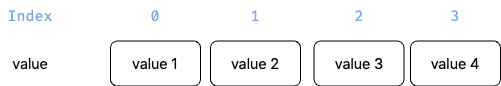

The diagram above was exported from draw.io. Its source (the exported page's mxGraphModel, read from the mxfile embedded in the PNG):
<mxGraphModel dx="869" dy="761" grid="1" gridSize="10" guides="1" tooltips="1" connect="1" arrows="1" fold="1" page="1" pageScale="1" pageWidth="827" pageHeight="1169" math="0" shadow="0">
  <root>
    <mxCell id="0" />
    <mxCell id="1" parent="0" />
    <mxCell id="O7suecrjBBESvCxrbe2Y-43" value="Index" style="text;html=1;align=center;verticalAlign=middle;whiteSpace=wrap;rounded=0;fontSize=15;fontFamily=Fira Code;fontSource=https%3A%2F%2Ffonts.googleapis.com%2Fcss%3Ffamily%3DFira%2BCode;fontColor=#7EA6E0;" vertex="1" parent="1">
      <mxGeometry x="140" y="440" width="60" height="30" as="geometry" />
    </mxCell>
    <mxCell id="O7suecrjBBESvCxrbe2Y-44" value="value" style="text;html=1;align=center;verticalAlign=middle;whiteSpace=wrap;rounded=0;fontSize=15;fontFamily=Pretendard;fontSource=https%3A%2F%2Ffastly.jsdelivr.net%2Fgh%2FProject-Noonnu%2Fnoonfonts_2107%401.1%2FPretendard-Regular.woff;fontColor=#0A0A0A;fillColor=none;" vertex="1" parent="1">
      <mxGeometry x="140" y="488" width="60" height="30" as="geometry" />
    </mxCell>
    <mxCell id="O7suecrjBBESvCxrbe2Y-45" value="value 1" style="rounded=1;whiteSpace=wrap;html=1;fontSize=15;fontFamily=Pretendard;fontSource=https%3A%2F%2Ffastly.jsdelivr.net%2Fgh%2FProject-Noonnu%2Fnoonfonts_2107%401.1%2FPretendard-Regular.woff;fontColor=#030303;fillColor=none;" vertex="1" parent="1">
      <mxGeometry x="250" y="480.5" width="90" height="45" as="geometry" />
    </mxCell>
    <mxCell id="O7suecrjBBESvCxrbe2Y-46" value="value 2" style="rounded=1;whiteSpace=wrap;html=1;fontSize=15;fontFamily=Pretendard;fontSource=https%3A%2F%2Ffastly.jsdelivr.net%2Fgh%2FProject-Noonnu%2Fnoonfonts_2107%401.1%2FPretendard-Regular.woff;fontColor=#030303;fillColor=none;" vertex="1" parent="1">
      <mxGeometry x="350" y="480.5" width="90" height="45" as="geometry" />
    </mxCell>
    <mxCell id="O7suecrjBBESvCxrbe2Y-47" value="value 3" style="rounded=1;whiteSpace=wrap;html=1;fontSize=15;fontFamily=Pretendard;fontSource=https%3A%2F%2Ffastly.jsdelivr.net%2Fgh%2FProject-Noonnu%2Fnoonfonts_2107%401.1%2FPretendard-Regular.woff;fontColor=#030303;fillColor=none;" vertex="1" parent="1">
      <mxGeometry x="453.5" y="480.5" width="90" height="45" as="geometry" />
    </mxCell>
    <mxCell id="O7suecrjBBESvCxrbe2Y-48" value="value 4" style="rounded=1;whiteSpace=wrap;html=1;fontSize=15;fontFamily=Pretendard;fontSource=https%3A%2F%2Ffastly.jsdelivr.net%2Fgh%2FProject-Noonnu%2Fnoonfonts_2107%401.1%2FPretendard-Regular.woff;fontColor=#030303;fillColor=none;" vertex="1" parent="1">
      <mxGeometry x="550" y="480.5" width="90" height="45" as="geometry" />
    </mxCell>
    <mxCell id="O7suecrjBBESvCxrbe2Y-49" value="0" style="text;html=1;align=center;verticalAlign=middle;whiteSpace=wrap;rounded=0;fontSize=15;fontFamily=Fira Code;fontSource=https%3A%2F%2Ffonts.googleapis.com%2Fcss%3Ffamily%3DFira%2BCode;fontColor=#7EA6E0;" vertex="1" parent="1">
      <mxGeometry x="265" y="440" width="60" height="30" as="geometry" />
    </mxCell>
    <mxCell id="O7suecrjBBESvCxrbe2Y-50" value="1" style="text;html=1;align=center;verticalAlign=middle;whiteSpace=wrap;rounded=0;fontSize=15;fontFamily=Fira Code;fontSource=https%3A%2F%2Ffonts.googleapis.com%2Fcss%3Ffamily%3DFira%2BCode;fontColor=#7EA6E0;" vertex="1" parent="1">
      <mxGeometry x="365" y="440" width="60" height="30" as="geometry" />
    </mxCell>
    <mxCell id="O7suecrjBBESvCxrbe2Y-51" value="2" style="text;html=1;align=center;verticalAlign=middle;whiteSpace=wrap;rounded=0;fontSize=15;fontFamily=Fira Code;fontSource=https%3A%2F%2Ffonts.googleapis.com%2Fcss%3Ffamily%3DFira%2BCode;fontColor=#7EA6E0;" vertex="1" parent="1">
      <mxGeometry x="468.5" y="440" width="60" height="30" as="geometry" />
    </mxCell>
    <mxCell id="O7suecrjBBESvCxrbe2Y-52" value="3" style="text;html=1;align=center;verticalAlign=middle;whiteSpace=wrap;rounded=0;fontSize=15;fontFamily=Fira Code;fontSource=https%3A%2F%2Ffonts.googleapis.com%2Fcss%3Ffamily%3DFira%2BCode;fontColor=#7EA6E0;" vertex="1" parent="1">
      <mxGeometry x="565" y="440" width="60" height="30" as="geometry" />
    </mxCell>
  </root>
</mxGraphModel>